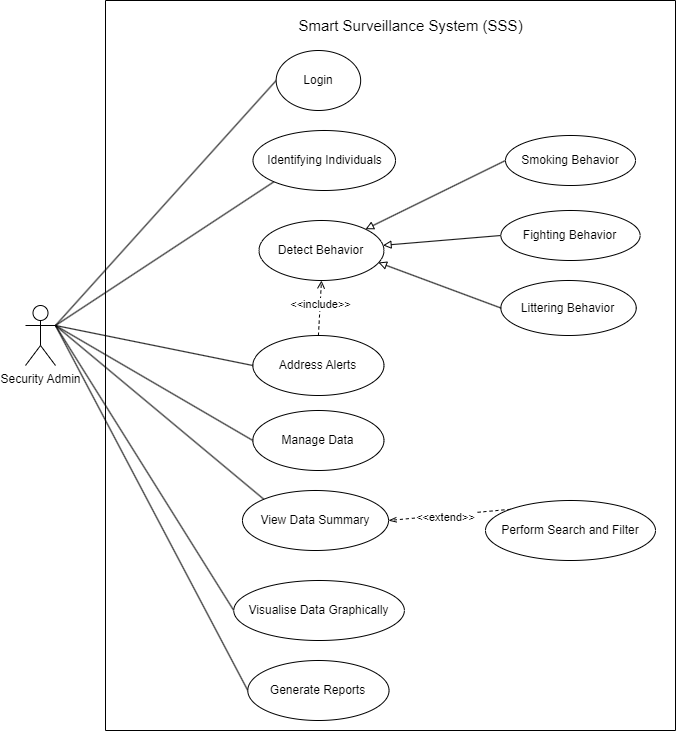

The diagram above was exported from draw.io. Its source (the exported page's mxGraphModel, read from the mxfile embedded in the PNG):
<mxGraphModel dx="1221" dy="823" grid="1" gridSize="10" guides="1" tooltips="1" connect="1" arrows="1" fold="1" page="1" pageScale="1" pageWidth="850" pageHeight="1100" math="0" shadow="0">
  <root>
    <mxCell id="0" />
    <mxCell id="1" parent="0" />
    <mxCell id="W3fN0GhLpMgSu0Gnzsw6-10" style="rounded=0;orthogonalLoop=1;jettySize=auto;html=1;entryX=0;entryY=0.5;entryDx=0;entryDy=0;endArrow=none;endFill=0;exitX=1;exitY=0.3333333333333333;exitDx=0;exitDy=0;exitPerimeter=0;" parent="1" source="W3fN0GhLpMgSu0Gnzsw6-1" target="W3fN0GhLpMgSu0Gnzsw6-6" edge="1">
      <mxGeometry relative="1" as="geometry" />
    </mxCell>
    <mxCell id="W3fN0GhLpMgSu0Gnzsw6-11" style="rounded=0;orthogonalLoop=1;jettySize=auto;html=1;exitX=1;exitY=0.3333333333333333;exitDx=0;exitDy=0;exitPerimeter=0;entryX=0;entryY=0.5;entryDx=0;entryDy=0;endArrow=none;endFill=0;" parent="1" source="W3fN0GhLpMgSu0Gnzsw6-1" target="W3fN0GhLpMgSu0Gnzsw6-8" edge="1">
      <mxGeometry relative="1" as="geometry" />
    </mxCell>
    <mxCell id="W3fN0GhLpMgSu0Gnzsw6-17" style="rounded=0;orthogonalLoop=1;jettySize=auto;html=1;exitX=1;exitY=0.3333333333333333;exitDx=0;exitDy=0;exitPerimeter=0;entryX=0;entryY=1;entryDx=0;entryDy=0;endArrow=none;endFill=0;" parent="1" source="W3fN0GhLpMgSu0Gnzsw6-1" target="W3fN0GhLpMgSu0Gnzsw6-13" edge="1">
      <mxGeometry relative="1" as="geometry" />
    </mxCell>
    <mxCell id="W3fN0GhLpMgSu0Gnzsw6-44" style="rounded=0;orthogonalLoop=1;jettySize=auto;html=1;exitX=1;exitY=0.3333333333333333;exitDx=0;exitDy=0;exitPerimeter=0;entryX=0;entryY=0.5;entryDx=0;entryDy=0;endArrow=none;endFill=0;" parent="1" source="W3fN0GhLpMgSu0Gnzsw6-1" target="W3fN0GhLpMgSu0Gnzsw6-26" edge="1">
      <mxGeometry relative="1" as="geometry" />
    </mxCell>
    <mxCell id="W3fN0GhLpMgSu0Gnzsw6-45" style="rounded=0;orthogonalLoop=1;jettySize=auto;html=1;exitX=1;exitY=0.3333333333333333;exitDx=0;exitDy=0;exitPerimeter=0;entryX=0;entryY=0;entryDx=0;entryDy=0;endArrow=none;endFill=0;" parent="1" source="W3fN0GhLpMgSu0Gnzsw6-1" target="W3fN0GhLpMgSu0Gnzsw6-28" edge="1">
      <mxGeometry relative="1" as="geometry" />
    </mxCell>
    <mxCell id="pA9NXz-NvRRUHkqVS-xk-3" style="rounded=0;orthogonalLoop=1;jettySize=auto;html=1;exitX=1;exitY=0.3333333333333333;exitDx=0;exitDy=0;exitPerimeter=0;entryX=0;entryY=0.5;entryDx=0;entryDy=0;endArrow=none;endFill=0;" parent="1" source="W3fN0GhLpMgSu0Gnzsw6-1" target="pA9NXz-NvRRUHkqVS-xk-2" edge="1">
      <mxGeometry relative="1" as="geometry" />
    </mxCell>
    <mxCell id="W3fN0GhLpMgSu0Gnzsw6-1" value="Security Admin" style="shape=umlActor;verticalLabelPosition=bottom;verticalAlign=top;html=1;outlineConnect=0;" parent="1" vertex="1">
      <mxGeometry x="70" y="1015" width="30" height="60" as="geometry" />
    </mxCell>
    <mxCell id="W3fN0GhLpMgSu0Gnzsw6-6" value="Generate Reports" style="ellipse;whiteSpace=wrap;html=1;" parent="1" vertex="1">
      <mxGeometry x="292.29" y="1370" width="141.25" height="60" as="geometry" />
    </mxCell>
    <mxCell id="W3fN0GhLpMgSu0Gnzsw6-13" value="" style="ellipse;whiteSpace=wrap;html=1;" parent="1" vertex="1">
      <mxGeometry x="297.5" y="840" width="142.5" height="60" as="geometry" />
    </mxCell>
    <mxCell id="W3fN0GhLpMgSu0Gnzsw6-14" value="Identifying Individuals" style="text;html=1;align=center;verticalAlign=middle;whiteSpace=wrap;rounded=0;" parent="1" vertex="1">
      <mxGeometry x="311.48" y="855" width="117" height="30" as="geometry" />
    </mxCell>
    <mxCell id="W3fN0GhLpMgSu0Gnzsw6-24" value="Detect Behavior" style="ellipse;whiteSpace=wrap;html=1;" parent="1" vertex="1">
      <mxGeometry x="303.48" y="930" width="125" height="60" as="geometry" />
    </mxCell>
    <mxCell id="W3fN0GhLpMgSu0Gnzsw6-26" value="Manage Data" style="ellipse;whiteSpace=wrap;html=1;" parent="1" vertex="1">
      <mxGeometry x="297.35" y="1120" width="131.13" height="60" as="geometry" />
    </mxCell>
    <mxCell id="W3fN0GhLpMgSu0Gnzsw6-28" value="View Data Summary" style="ellipse;whiteSpace=wrap;html=1;" parent="1" vertex="1">
      <mxGeometry x="286.96" y="1200" width="146.07" height="60" as="geometry" />
    </mxCell>
    <mxCell id="W3fN0GhLpMgSu0Gnzsw6-34" style="rounded=0;orthogonalLoop=1;jettySize=auto;html=1;exitX=0;exitY=0;exitDx=0;exitDy=0;entryX=1;entryY=0.5;entryDx=0;entryDy=0;dashed=1;endArrow=openThin;endFill=0;startArrow=none;startFill=0;" parent="1" source="W3fN0GhLpMgSu0Gnzsw6-33" target="W3fN0GhLpMgSu0Gnzsw6-28" edge="1">
      <mxGeometry relative="1" as="geometry" />
    </mxCell>
    <mxCell id="W3fN0GhLpMgSu0Gnzsw6-47" value="&amp;lt;&amp;lt;extend&amp;gt;&amp;gt;" style="edgeLabel;html=1;align=center;verticalAlign=middle;resizable=0;points=[];" parent="W3fN0GhLpMgSu0Gnzsw6-34" vertex="1" connectable="0">
      <mxGeometry x="0.2115" y="1" relative="1" as="geometry">
        <mxPoint x="8" as="offset" />
      </mxGeometry>
    </mxCell>
    <mxCell id="W3fN0GhLpMgSu0Gnzsw6-33" value="Perform Search and Filter" style="ellipse;whiteSpace=wrap;html=1;" parent="1" vertex="1">
      <mxGeometry x="530" y="1210" width="170" height="60" as="geometry" />
    </mxCell>
    <mxCell id="W3fN0GhLpMgSu0Gnzsw6-48" value="" style="endArrow=none;html=1;rounded=0;" parent="1" edge="1">
      <mxGeometry width="50" height="50" relative="1" as="geometry">
        <mxPoint x="150" y="710" as="sourcePoint" />
        <mxPoint x="720" y="710" as="targetPoint" />
      </mxGeometry>
    </mxCell>
    <mxCell id="W3fN0GhLpMgSu0Gnzsw6-49" value="" style="endArrow=none;html=1;rounded=0;" parent="1" edge="1">
      <mxGeometry width="50" height="50" relative="1" as="geometry">
        <mxPoint x="150" y="1440" as="sourcePoint" />
        <mxPoint x="720" y="1440" as="targetPoint" />
      </mxGeometry>
    </mxCell>
    <mxCell id="W3fN0GhLpMgSu0Gnzsw6-50" value="" style="endArrow=none;html=1;rounded=0;" parent="1" edge="1">
      <mxGeometry width="50" height="50" relative="1" as="geometry">
        <mxPoint x="150" y="710" as="sourcePoint" />
        <mxPoint x="150" y="1440" as="targetPoint" />
      </mxGeometry>
    </mxCell>
    <mxCell id="W3fN0GhLpMgSu0Gnzsw6-52" value="" style="endArrow=none;html=1;rounded=0;" parent="1" edge="1">
      <mxGeometry width="50" height="50" relative="1" as="geometry">
        <mxPoint x="720" y="710" as="sourcePoint" />
        <mxPoint x="720" y="1440" as="targetPoint" />
      </mxGeometry>
    </mxCell>
    <mxCell id="W3fN0GhLpMgSu0Gnzsw6-53" value="&lt;font style=&quot;font-size: 15px;&quot;&gt;Smart Surveillance System (SSS)&lt;/font&gt;" style="text;html=1;align=center;verticalAlign=middle;resizable=0;points=[];autosize=1;strokeColor=none;fillColor=none;strokeWidth=3;" parent="1" vertex="1">
      <mxGeometry x="330" y="720" width="250" height="30" as="geometry" />
    </mxCell>
    <mxCell id="WMcP8OnabsmB0Sx9lopB-10" style="rounded=0;orthogonalLoop=1;jettySize=auto;html=1;exitX=0;exitY=0.5;exitDx=0;exitDy=0;entryX=1;entryY=0;entryDx=0;entryDy=0;endArrow=block;endFill=0;" parent="1" source="WMcP8OnabsmB0Sx9lopB-1" target="W3fN0GhLpMgSu0Gnzsw6-24" edge="1">
      <mxGeometry relative="1" as="geometry" />
    </mxCell>
    <mxCell id="WMcP8OnabsmB0Sx9lopB-1" value="Smoking Behavior" style="ellipse;whiteSpace=wrap;html=1;" parent="1" vertex="1">
      <mxGeometry x="550" y="845" width="130" height="50" as="geometry" />
    </mxCell>
    <mxCell id="WMcP8OnabsmB0Sx9lopB-9" style="rounded=0;orthogonalLoop=1;jettySize=auto;html=1;exitX=0;exitY=0.5;exitDx=0;exitDy=0;endArrow=block;endFill=0;" parent="1" source="WMcP8OnabsmB0Sx9lopB-2" target="W3fN0GhLpMgSu0Gnzsw6-24" edge="1">
      <mxGeometry relative="1" as="geometry">
        <mxPoint x="480" y="1046" as="targetPoint" />
      </mxGeometry>
    </mxCell>
    <mxCell id="WMcP8OnabsmB0Sx9lopB-2" value="Fighting Behavior" style="ellipse;whiteSpace=wrap;html=1;" parent="1" vertex="1">
      <mxGeometry x="545.38" y="920" width="139.25" height="50" as="geometry" />
    </mxCell>
    <mxCell id="WMcP8OnabsmB0Sx9lopB-7" style="rounded=0;orthogonalLoop=1;jettySize=auto;html=1;exitX=0;exitY=0.5;exitDx=0;exitDy=0;endArrow=block;endFill=0;entryX=0.956;entryY=0.7;entryDx=0;entryDy=0;entryPerimeter=0;" parent="1" source="WMcP8OnabsmB0Sx9lopB-3" target="W3fN0GhLpMgSu0Gnzsw6-24" edge="1">
      <mxGeometry relative="1" as="geometry">
        <mxPoint x="480" y="1160" as="targetPoint" />
      </mxGeometry>
    </mxCell>
    <mxCell id="WMcP8OnabsmB0Sx9lopB-3" value="Littering Behavior" style="ellipse;whiteSpace=wrap;html=1;" parent="1" vertex="1">
      <mxGeometry x="545.37" y="990" width="135.37" height="55" as="geometry" />
    </mxCell>
    <mxCell id="pA9NXz-NvRRUHkqVS-xk-2" value="Visualise Data Graphically" style="ellipse;whiteSpace=wrap;html=1;" parent="1" vertex="1">
      <mxGeometry x="278.26" y="1290" width="170.62" height="60" as="geometry" />
    </mxCell>
    <mxCell id="kZXkj4y6AyQtbewPyFvg-7" style="rounded=0;orthogonalLoop=1;jettySize=auto;html=1;exitX=0.5;exitY=0;exitDx=0;exitDy=0;entryX=0.5;entryY=1;entryDx=0;entryDy=0;dashed=1;endArrow=open;endFill=0;startArrow=none;startFill=0;" parent="1" source="kZXkj4y6AyQtbewPyFvg-3" target="W3fN0GhLpMgSu0Gnzsw6-24" edge="1">
      <mxGeometry relative="1" as="geometry" />
    </mxCell>
    <mxCell id="kZXkj4y6AyQtbewPyFvg-8" value="&amp;lt;&amp;lt;include&amp;gt;&amp;gt;" style="edgeLabel;html=1;align=center;verticalAlign=middle;resizable=0;points=[];" parent="kZXkj4y6AyQtbewPyFvg-7" vertex="1" connectable="0">
      <mxGeometry x="0.1716" relative="1" as="geometry">
        <mxPoint as="offset" />
      </mxGeometry>
    </mxCell>
    <mxCell id="kZXkj4y6AyQtbewPyFvg-3" value="Address Alerts" style="ellipse;whiteSpace=wrap;html=1;" parent="1" vertex="1">
      <mxGeometry x="297.35" y="1045" width="131.13" height="60" as="geometry" />
    </mxCell>
    <mxCell id="kZXkj4y6AyQtbewPyFvg-6" style="rounded=0;orthogonalLoop=1;jettySize=auto;html=1;exitX=0;exitY=0.5;exitDx=0;exitDy=0;entryX=1;entryY=0.3333333333333333;entryDx=0;entryDy=0;entryPerimeter=0;endArrow=none;endFill=0;" parent="1" source="kZXkj4y6AyQtbewPyFvg-3" target="W3fN0GhLpMgSu0Gnzsw6-1" edge="1">
      <mxGeometry relative="1" as="geometry" />
    </mxCell>
    <mxCell id="kZXkj4y6AyQtbewPyFvg-10" value="" style="group" parent="1" vertex="1" connectable="0">
      <mxGeometry x="320.66" y="760" width="84.5" height="60" as="geometry" />
    </mxCell>
    <mxCell id="W3fN0GhLpMgSu0Gnzsw6-8" value="" style="ellipse;whiteSpace=wrap;html=1;" parent="kZXkj4y6AyQtbewPyFvg-10" vertex="1">
      <mxGeometry width="84.5" height="60" as="geometry" />
    </mxCell>
    <mxCell id="W3fN0GhLpMgSu0Gnzsw6-9" value="Login" style="text;html=1;align=center;verticalAlign=middle;whiteSpace=wrap;rounded=0;" parent="kZXkj4y6AyQtbewPyFvg-10" vertex="1">
      <mxGeometry x="12.25" y="15" width="60" height="30" as="geometry" />
    </mxCell>
  </root>
</mxGraphModel>